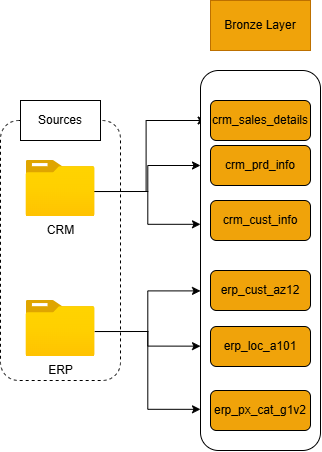

The diagram above was exported from draw.io. Its source (the exported page's mxGraphModel, read from the mxfile embedded in the PNG):
<mxGraphModel dx="1414" dy="743" grid="1" gridSize="10" guides="1" tooltips="1" connect="1" arrows="1" fold="1" page="1" pageScale="1" pageWidth="827" pageHeight="1169" math="0" shadow="0">
  <root>
    <mxCell id="0" />
    <mxCell id="1" parent="0" />
    <mxCell id="X1-fq8QVBcm_p0h_i9da-1" parent="1" style="rounded=1;whiteSpace=wrap;html=1;roundedPerimeter=1;strokeColor=default;fillColor=none;dashed=1;" value="" vertex="1">
      <mxGeometry height="260" width="120" x="80" y="200" as="geometry" />
    </mxCell>
    <mxCell id="X1-fq8QVBcm_p0h_i9da-2" parent="1" style="rounded=0;whiteSpace=wrap;html=1;" value="Sources" vertex="1">
      <mxGeometry height="40" width="80" x="100" y="180" as="geometry" />
    </mxCell>
    <mxCell id="X1-fq8QVBcm_p0h_i9da-18" edge="1" parent="1" style="edgeStyle=orthogonalEdgeStyle;rounded=0;orthogonalLoop=1;jettySize=auto;html=1;exitX=0.998;exitY=0.554;exitDx=0;exitDy=0;exitPerimeter=0;entryX=0;entryY=0.75;entryDx=0;entryDy=0;">
      <mxGeometry relative="1" x="-0.0034" as="geometry">
        <Array as="points">
          <mxPoint x="225.64" y="271" />
          <mxPoint x="225.64" y="200" />
        </Array>
        <mxPoint x="170.00200000000007" y="271.024" as="sourcePoint" />
        <mxPoint x="285.64" y="200" as="targetPoint" />
      </mxGeometry>
    </mxCell>
    <mxCell id="X1-fq8QVBcm_p0h_i9da-19" edge="1" parent="1" source="X1-fq8QVBcm_p0h_i9da-3" style="edgeStyle=orthogonalEdgeStyle;rounded=0;orthogonalLoop=1;jettySize=auto;html=1;exitX=0.998;exitY=0.554;exitDx=0;exitDy=0;exitPerimeter=0;entryX=0;entryY=0.25;entryDx=0;entryDy=0;" target="X1-fq8QVBcm_p0h_i9da-6">
      <mxGeometry relative="1" as="geometry" />
    </mxCell>
    <mxCell id="X1-fq8QVBcm_p0h_i9da-20" edge="1" parent="1" source="X1-fq8QVBcm_p0h_i9da-3" style="edgeStyle=orthogonalEdgeStyle;rounded=0;orthogonalLoop=1;jettySize=auto;html=1;exitX=0.998;exitY=0.554;exitDx=0;exitDy=0;exitPerimeter=0;entryX=-0.025;entryY=0.4;entryDx=0;entryDy=0;" target="X1-fq8QVBcm_p0h_i9da-6">
      <mxGeometry relative="1" as="geometry" />
    </mxCell>
    <mxCell id="X1-fq8QVBcm_p0h_i9da-3" parent="1" style="image;aspect=fixed;html=1;align=center;fontSize=12;image=img/lib/azure2/general/Folder_Blank.svg;points=[[0.5,0.083,0],[0.5,1,0],[0.003,0.5,0],[0.998,0.554,0],[0.99,0.114,0],[0.987,0.996,0],[0.013,0.996,0],[0.013,0.004,0]];" value="CRM" vertex="1">
      <mxGeometry height="56.00000000000001" width="69" x="105.5" y="240" as="geometry" />
    </mxCell>
    <mxCell id="X1-fq8QVBcm_p0h_i9da-23" edge="1" parent="1" source="X1-fq8QVBcm_p0h_i9da-5" style="edgeStyle=orthogonalEdgeStyle;rounded=0;orthogonalLoop=1;jettySize=auto;html=1;exitX=0.998;exitY=0.554;exitDx=0;exitDy=0;exitPerimeter=0;entryX=-0.008;entryY=0.729;entryDx=0;entryDy=0;" target="X1-fq8QVBcm_p0h_i9da-6">
      <mxGeometry relative="1" as="geometry" />
    </mxCell>
    <mxCell id="X1-fq8QVBcm_p0h_i9da-25" edge="1" parent="1" source="X1-fq8QVBcm_p0h_i9da-5" style="edgeStyle=orthogonalEdgeStyle;rounded=0;orthogonalLoop=1;jettySize=auto;html=1;exitX=0.998;exitY=0.554;exitDx=0;exitDy=0;exitPerimeter=0;entryX=-0.025;entryY=0.584;entryDx=0;entryDy=0;" target="X1-fq8QVBcm_p0h_i9da-6">
      <mxGeometry relative="1" as="geometry" />
    </mxCell>
    <mxCell id="X1-fq8QVBcm_p0h_i9da-26" edge="1" parent="1" source="X1-fq8QVBcm_p0h_i9da-5" style="edgeStyle=orthogonalEdgeStyle;rounded=0;orthogonalLoop=1;jettySize=auto;html=1;exitX=0.998;exitY=0.554;exitDx=0;exitDy=0;exitPerimeter=0;entryX=-0.017;entryY=0.905;entryDx=0;entryDy=0;" target="X1-fq8QVBcm_p0h_i9da-6">
      <mxGeometry relative="1" as="geometry" />
    </mxCell>
    <mxCell id="X1-fq8QVBcm_p0h_i9da-5" parent="1" style="image;aspect=fixed;html=1;align=center;fontSize=12;image=img/lib/azure2/general/Folder_Blank.svg;points=[[0.5,0.083,0],[0.5,1,0],[0.003,0.5,0],[0.998,0.554,0],[0.99,0.114,0],[0.987,0.996,0],[0.013,0.996,0],[0.013,0.004,0]];" value="ERP" vertex="1">
      <mxGeometry height="56.00000000000001" width="69" x="105.5" y="380" as="geometry" />
    </mxCell>
    <mxCell id="X1-fq8QVBcm_p0h_i9da-6" parent="1" style="rounded=1;whiteSpace=wrap;html=1;roundedPerimeter=1;strokeColor=light-dark(#000000,#FF9933);" value="" vertex="1">
      <mxGeometry height="380" width="120" x="280" y="150" as="geometry" />
    </mxCell>
    <mxCell id="X1-fq8QVBcm_p0h_i9da-7" parent="1" style="rounded=0;whiteSpace=wrap;html=1;fillColor=light-dark(#F0A30A,#CC6600);strokeColor=#BD7000;fontColor=#000000;" value="Bronze Layer" vertex="1">
      <mxGeometry height="50" width="100" x="290" y="80" as="geometry" />
    </mxCell>
    <mxCell id="X1-fq8QVBcm_p0h_i9da-8" parent="1" style="rounded=1;whiteSpace=wrap;html=1;roundedPerimeter=1;fillColor=light-dark(#F0A30A,#CC6600);" value="crm_sales_details" vertex="1">
      <mxGeometry height="40" width="100" x="290" y="180" as="geometry" />
    </mxCell>
    <mxCell id="X1-fq8QVBcm_p0h_i9da-10" parent="1" style="rounded=1;whiteSpace=wrap;html=1;roundedPerimeter=1;fillColor=light-dark(#F0A30A,#CC6600);" value="crm_cust_info" vertex="1">
      <mxGeometry height="40" width="100" x="290" y="280" as="geometry" />
    </mxCell>
    <mxCell id="X1-fq8QVBcm_p0h_i9da-11" parent="1" style="rounded=1;whiteSpace=wrap;html=1;roundedPerimeter=1;fillColor=light-dark(#F0A30A,#CC6600);" value="crm_prd_info" vertex="1">
      <mxGeometry height="40" width="100" x="290" y="225" as="geometry" />
    </mxCell>
    <mxCell id="X1-fq8QVBcm_p0h_i9da-13" parent="1" style="rounded=1;whiteSpace=wrap;html=1;roundedPerimeter=1;fillColor=light-dark(#F0A30A,#CC6600);" value="erp_cust_az12" vertex="1">
      <mxGeometry height="40" width="100" x="290" y="350" as="geometry" />
    </mxCell>
    <mxCell id="X1-fq8QVBcm_p0h_i9da-14" parent="1" style="rounded=1;whiteSpace=wrap;html=1;roundedPerimeter=1;fillColor=light-dark(#F0A30A,#CC6600);" value="erp_px_cat_g1v2" vertex="1">
      <mxGeometry height="40" width="100" x="290" y="470" as="geometry" />
    </mxCell>
    <mxCell id="X1-fq8QVBcm_p0h_i9da-15" parent="1" style="rounded=1;whiteSpace=wrap;html=1;roundedPerimeter=1;fillColor=light-dark(#F0A30A,#CC6600);" value="erp_loc_a101" vertex="1">
      <mxGeometry height="40" width="100" x="290" y="406" as="geometry" />
    </mxCell>
  </root>
</mxGraphModel>